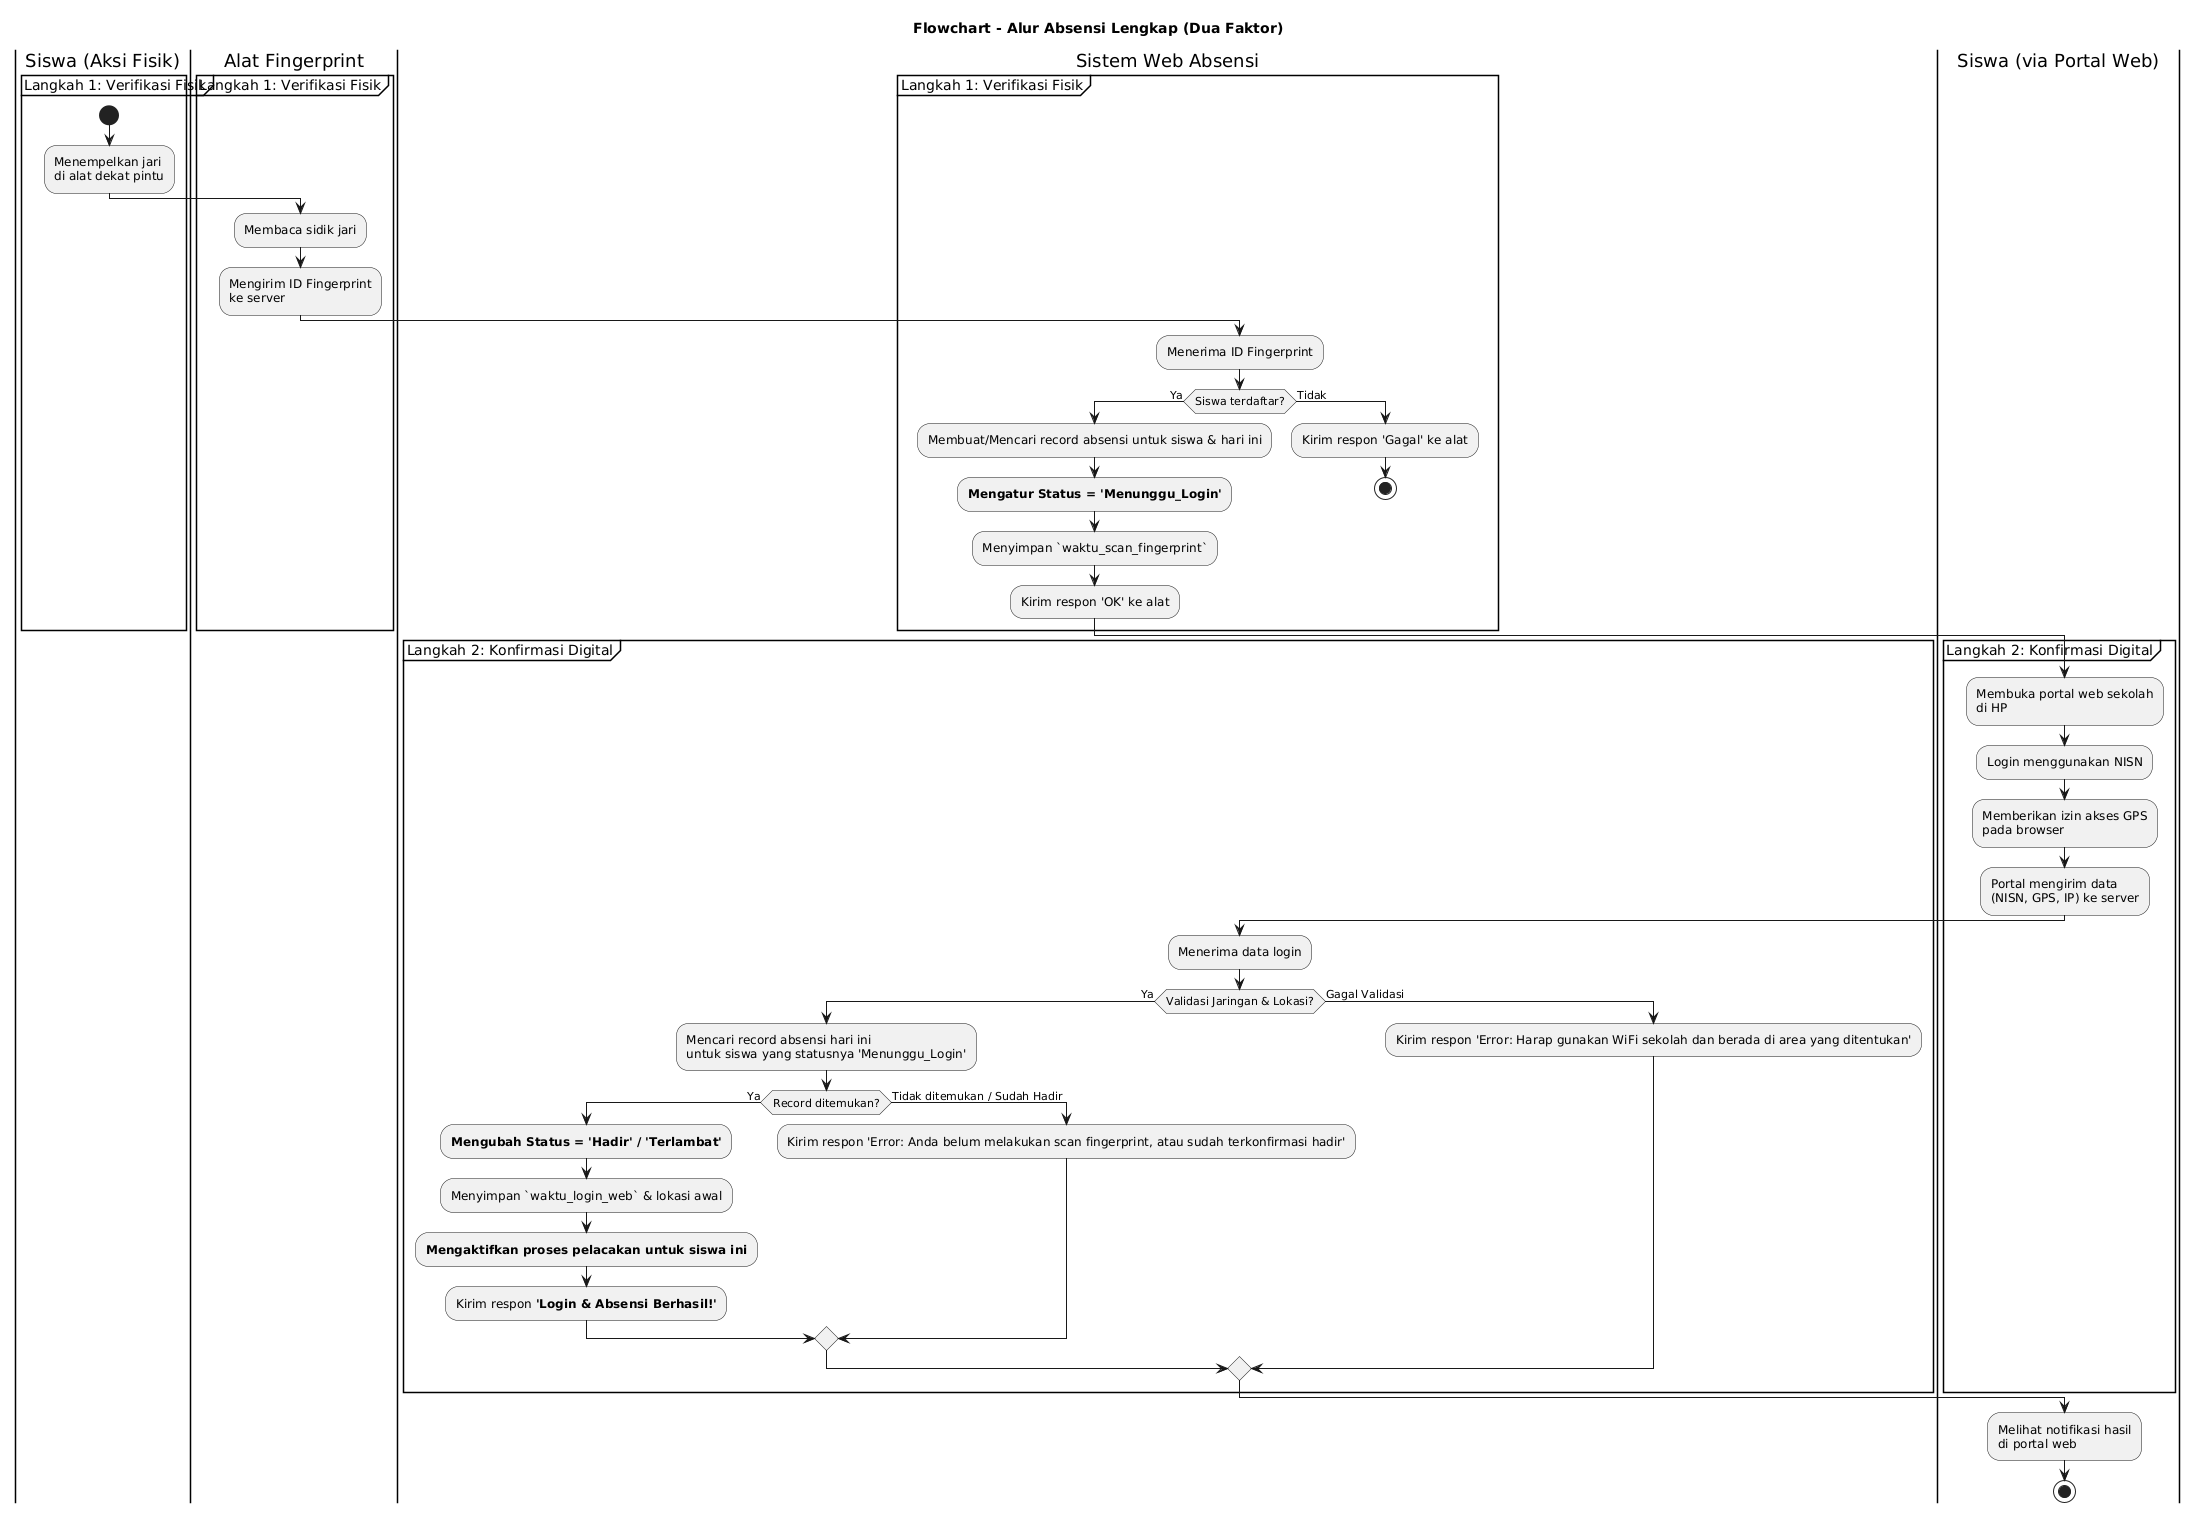

The diagram above was rendered by PlantUML. Its source (embedded in the PNG):
@startuml
title Flowchart - Alur Absensi Lengkap (Dua Faktor)

|Siswa (Aksi Fisik)|
|Alat Fingerprint|
|Sistem Web Absensi|
|Siswa (via Portal Web)|

partition "Langkah 1: Verifikasi Fisik" {
    |Siswa (Aksi Fisik)|
    start
    :Menempelkan jari
    di alat dekat pintu;

    |Alat Fingerprint|
    :Membaca sidik jari;
    :Mengirim ID Fingerprint
    ke server;

    |Sistem Web Absensi|
    :Menerima ID Fingerprint;
    if (Siswa terdaftar?) then (Ya)
        :Membuat/Mencari record absensi untuk siswa & hari ini;
        :**Mengatur Status = 'Menunggu_Login'**;
        :Menyimpan `waktu_scan_fingerprint`;
        :Kirim respon 'OK' ke alat;
    else (Tidak)
        :Kirim respon 'Gagal' ke alat;
        stop
    endif
}

partition "Langkah 2: Konfirmasi Digital" {
    |Siswa (via Portal Web)|
    :Membuka portal web sekolah
    di HP;
    :Login menggunakan NISN;
    :Memberikan izin akses GPS
    pada browser;
    :Portal mengirim data
    (NISN, GPS, IP) ke server;

    |Sistem Web Absensi|
    :Menerima data login;
    if (Validasi Jaringan & Lokasi?) then (Ya)
        :Mencari record absensi hari ini
        untuk siswa yang statusnya 'Menunggu_Login';
        if (Record ditemukan?) then (Ya)
            :**Mengubah Status = 'Hadir' / 'Terlambat'**;
            :Menyimpan `waktu_login_web` & lokasi awal;
            :**Mengaktifkan proses pelacakan untuk siswa ini**;
            :Kirim respon **'Login & Absensi Berhasil!'**;
        else (Tidak ditemukan / Sudah Hadir)
            :Kirim respon 'Error: Anda belum melakukan scan fingerprint, atau sudah terkonfirmasi hadir';
        endif
    else (Gagal Validasi)
        :Kirim respon 'Error: Harap gunakan WiFi sekolah dan berada di area yang ditentukan';
    endif
}

|Siswa (via Portal Web)|
:Melihat notifikasi hasil
di portal web;
stop
@enduml